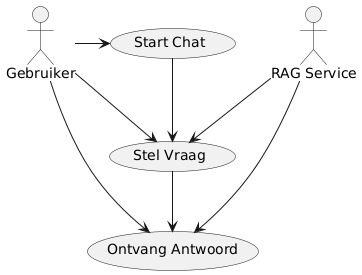

The diagram above was rendered by PlantUML. Its source (embedded in the PNG):
@startuml
actor Gebruiker
actor "RAG Service" as RAGService

Gebruiker -> (Start Chat)
Gebruiker -> (Stel Vraag)
Gebruiker -> (Ontvang Antwoord)

(Start Chat) --> (Stel Vraag)
(Stel Vraag) --> (Ontvang Antwoord)

RAGService --> (Stel Vraag)
RAGService --> (Ontvang Antwoord)
@enduml